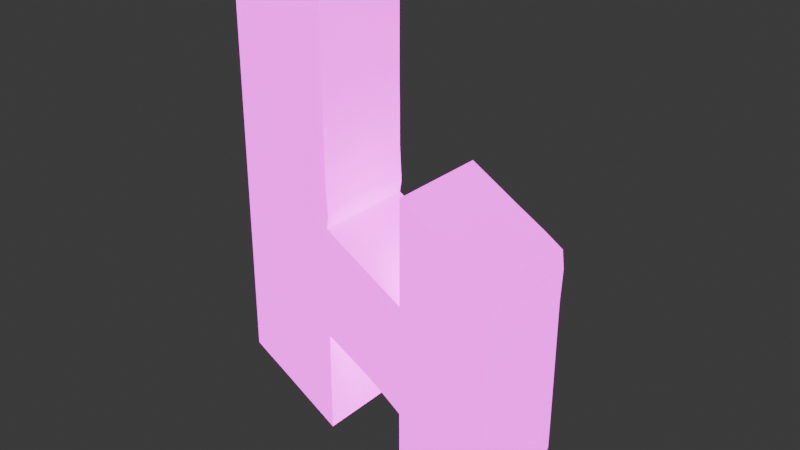 # Source: model.blend  (saved by Blender 4.2.66; exported with 4.5.12 LTS)
import bpy
from mathutils import Matrix  # noqa: F401  (used for matrix-valued properties, if any)

bpy.ops.wm.read_factory_settings(use_empty=True)
scene = bpy.context.scene
scene.name = 'Scene'

# ---- collections
col_collection = bpy.data.collections.new('Collection'); scene.collection.children.link(col_collection)
col_drawing_svg = bpy.data.collections.new('drawing.svg'); scene.collection.children.link(col_drawing_svg)
col_duplicate = bpy.data.collections.new('duplicate'); scene.collection.children.link(col_duplicate)

# ---- images (referenced by path relative to the original .blend; pixels are not part of the script)
import os
ASSET_DIR = os.environ.get("B2B_ASSET_DIR", "")  # directory of the original .blend (textures are referenced by path, not embedded)
HERE = os.path.dirname(os.path.abspath(__file__))  # packed textures are extracted next to this script under _unpacked/

def load_image(name, relpath, width, height, colorspace="sRGB"):
    """Load a texture the original file referenced (path relative to the .blend, or extracted next to this script)."""
    p = next((c for c in (os.path.join(HERE, relpath), os.path.join(ASSET_DIR, relpath)) if relpath and os.path.exists(c)), "")
    if p:
        img = bpy.data.images.load(p, check_existing=True)
        img.name = name
    else:  # same state as the original file: an image datablock whose file is absent (Cycles renders it pink)
        img = bpy.data.images.new(name, width, height)
        img.source = "FILE"
        img.filepath = "//" + (relpath or name)
    img.colorspace_settings.name = colorspace
    return img
img_hacksus_logo_black_png = load_image('HackSUS-logo-black.png', 'HackSUS-logo-black.png', 1024, 1024, 'sRGB')

# ---- materials (node trees are filled in below, after node groups)
mat_material_001 = bpy.data.materials.new('Material.001')

# ---- material node trees
mat_material_001.use_nodes = True; mat_material_001.node_tree.nodes.clear()
_N = mat_material_001.node_tree.nodes; _L = mat_material_001.node_tree.links
n0 = _N.new('ShaderNodeBsdfPrincipled'); n0.name = 'Principled BSDF'; n0.location = (-90, 275)
n0.inputs[28].default_value = 2.5
n1 = _N.new('ShaderNodeOutputMaterial'); n1.name = 'Material Output'; n1.location = (300, 300)
n2 = _N.new('ShaderNodeTexImage'); n2.name = 'Image Texture'; n2.location = (-485, 238)
n2.image = img_hacksus_logo_black_png
n3 = _N.new('ShaderNodeMapping'); n3.name = 'Mapping'; n3.location = (-806, 180)
n4 = _N.new('ShaderNodeTexCoord'); n4.name = 'Texture Coordinate'; n4.location = (-986, 180)
_L.new(n0.outputs[0], n1.inputs[0])
_L.new(n2.outputs[0], n0.inputs[0])
_L.new(n3.outputs[0], n2.inputs[0])
_L.new(n4.outputs[2], n3.inputs[0])
_L.new(n2.outputs[0], n0.inputs[27])
n1.is_active_output = True

# ---- world
world_world = bpy.data.worlds.new('World'); scene.world = world_world
world_world.use_nodes = True; world_world.node_tree.nodes.clear()
_N = world_world.node_tree.nodes; _L = world_world.node_tree.links
n0 = _N.new('ShaderNodeOutputWorld'); n0.name = 'World Output'; n0.location = (300, 300)
n1 = _N.new('ShaderNodeBackground'); n1.name = 'Background'; n1.location = (10, 300)
n1.inputs[0].default_value = (0.05088, 0.05088, 0.05088, 1.0)
_L.new(n1.outputs[0], n0.inputs[0])
n0.is_active_output = True
world_world.color = (0.05088, 0.05088, 0.05088)
world_world.sun_shadow_jitter_overblur = 0.0

# ---- meshes
me_path189 = bpy.data.meshes.new('path189')
me_path189.from_pydata([(-0.2322, -0.09831, 0.1853), (-0.2322, -0.03248, 0.1853), (-0.2321, -0.09831, 0.2656), (-0.232, -0.09831, 0.3306), (-0.2321, -0.03248, 0.2656), (-0.232, -0.03248, 0.3306), (-0.2319, -0.09831, 0.3955), (-0.2319, -0.09831, 0.4605), (-0.2319, -0.03248, 0.3955), (-0.2319, -0.03248, 0.4605), (-0.1739, -0.09831, 0.152), (-0.2049, -0.09831, 0.1691), (-0.178, -0.03248, 0.1544), (-0.2108, -0.03248, 0.1725), (-0.1313, -0.09831, 0.1274), (-0.121, -0.09831, 0.2007), (-0.1211, -0.03248, 0.1213), (-0.04087, -0.09831, 0.07536), (-0.04074, -0.09831, 0.2007), (-0.04087, -0.03248, 0.07536), (-0.04074, -0.03248, 0.2007), (0.04052, -0.09235, 0.2324), (0.04033, -0.03248, 0.2325), (-0.1859, -0.09831, 0.2656), (-0.1859, -0.09831, 0.3306), (-0.121, -0.09831, 0.2656), (-0.121, -0.09831, 0.3306), (-0.1859, -0.09831, 0.3955), (-0.1859, -0.09831, 0.4605), (-0.121, -0.09831, 0.3955), (-0.121, -0.09831, 0.4605), (-0.04069, -0.09831, 0.2789), (-0.05602, -0.09831, 0.3306), (-0.04069, -0.03248, 0.2789), (0.007064, -0.09789, 0.2526), (0.008936, -0.09831, 0.3306), (0.007885, -0.03248, 0.2511), (-0.05602, -0.09831, 0.3955), (-0.03947, -0.09831, 0.4965), (-0.03947, -0.03248, 0.4965), (0.008936, -0.09831, 0.3955), (0.01773, -0.09831, 0.4637), (0.008926, -0.03248, 0.4688), (-0.2319, -0.09831, 0.5254), (-0.2319, -0.09831, 0.5904), (-0.2319, -0.03248, 0.5254), (-0.2319, -0.03248, 0.5904), (-0.2319, -0.09831, 0.6554), (-0.2319, -0.09831, 0.7203), (-0.2319, -0.03248, 0.6554), (-0.2319, -0.03248, 0.7203), (-0.2319, -0.09831, 0.7853), (-0.2319, -0.09831, 0.8502), (-0.2319, -0.03248, 0.7853), (-0.2319, -0.03248, 0.8502), (-0.232, -0.09831, 0.9152), (-0.2319, -0.09831, 1.013), (-0.232, -0.03248, 0.9152), (-0.2319, -0.03248, 1.013), (-0.1859, -0.09831, 0.5254), (-0.1859, -0.09831, 0.5904), (-0.121, -0.09831, 0.5254), (-0.121, -0.09831, 0.5904), (-0.1859, -0.09831, 0.6554), (-0.1859, -0.09831, 0.7203), (-0.121, -0.09831, 0.6554), (-0.121, -0.09831, 0.7203), (-0.03563, -0.09831, 0.521), (-0.03956, -0.09831, 0.5904), (-0.03505, -0.03248, 0.5247), (-0.03956, -0.03248, 0.5904), (-0.03956, -0.09831, 0.6555), (-0.04035, -0.09831, 0.7204), (-0.03956, -0.03248, 0.6554), (-0.04034, -0.03248, 0.7203), (-0.1859, -0.09831, 0.7853), (-0.1859, -0.09831, 0.8502), (-0.121, -0.09831, 0.7853), (-0.121, -0.09831, 0.8502), (-0.1859, -0.09831, 0.9152), (-0.1768, -0.09831, 0.9829), (-0.1854, -0.03248, 0.9879), (-0.1068, -0.09831, 0.9419), (-0.1383, -0.09831, 0.9596), (-0.1028, -0.03248, 0.9396), (-0.1353, -0.03248, 0.9578), (-0.0403, -0.09831, 0.7852), (-0.04022, -0.09831, 0.8503), (-0.0403, -0.03248, 0.7853), (-0.04022, -0.03248, 0.8502), (-0.04059, -0.09831, 0.9048), (-0.04059, -0.03248, 0.9048), (-0.2322, 0.03248, 0.1853), (-0.2322, 0.09831, 0.1853), (-0.2321, 0.03248, 0.2656), (-0.232, 0.03248, 0.3306), (-0.2321, 0.09831, 0.2656), (-0.232, 0.09831, 0.3306), (-0.2319, 0.03248, 0.3955), (-0.2319, 0.03248, 0.4605), (-0.2319, 0.09831, 0.3955), (-0.2319, 0.09831, 0.4605), (-0.178, 0.03248, 0.1544), (-0.2108, 0.03248, 0.1725), (-0.1739, 0.09831, 0.152), (-0.2049, 0.09831, 0.1691), (-0.1211, 0.03248, 0.1213), (-0.1313, 0.09831, 0.1274), (-0.121, 0.09831, 0.2007), (-0.04087, 0.03248, 0.07536), (-0.04074, 0.03248, 0.2007), (-0.04087, 0.09831, 0.07536), (-0.04074, 0.09831, 0.2007), (0.04033, 0.03248, 0.2325), (0.0405, 0.09235, 0.2324), (-0.1859, 0.09831, 0.2656), (-0.1859, 0.09831, 0.3306), (-0.121, 0.09831, 0.2656), (-0.121, 0.09831, 0.3306), (-0.1859, 0.09831, 0.3955), (-0.1859, 0.09831, 0.4605), (-0.121, 0.09831, 0.3955), (-0.121, 0.09831, 0.4605), (-0.04069, 0.03248, 0.2789), (-0.04069, 0.09831, 0.2789), (-0.05602, 0.09831, 0.3306), (0.007885, 0.03248, 0.2511), (0.007064, 0.09788, 0.2526), (0.008936, 0.09831, 0.3306), (-0.03947, 0.03248, 0.4965), (-0.05602, 0.09831, 0.3955), (-0.03947, 0.09831, 0.4965), (0.008926, 0.03248, 0.4688), (0.008936, 0.09831, 0.3955), (0.01773, 0.09831, 0.4637), (-0.2319, 0.03248, 0.5254), (-0.2319, 0.03248, 0.5904), (-0.2319, 0.09831, 0.5254), (-0.2319, 0.09831, 0.5904), (-0.2319, 0.03248, 0.6554), (-0.2319, 0.03248, 0.7203), (-0.2319, 0.09831, 0.6554), (-0.2319, 0.09831, 0.7203), (-0.2319, 0.03248, 0.7853), (-0.2319, 0.03248, 0.8502), (-0.2319, 0.09831, 0.7853), (-0.2319, 0.09831, 0.8502), (-0.232, 0.03248, 0.9152), (-0.2319, 0.03248, 1.013), (-0.232, 0.09831, 0.9152), (-0.2319, 0.09831, 1.013), (-0.1859, 0.09831, 0.5254), (-0.1859, 0.09831, 0.5904), (-0.121, 0.09831, 0.5254), (-0.121, 0.09831, 0.5904), (-0.1859, 0.09831, 0.6554), (-0.1859, 0.09831, 0.7203), (-0.121, 0.09831, 0.6554), (-0.121, 0.09831, 0.7203), (-0.03505, 0.03248, 0.5247), (-0.03956, 0.03248, 0.5904), (-0.03563, 0.09831, 0.521), (-0.03956, 0.09831, 0.5904), (-0.03956, 0.03248, 0.6554), (-0.04034, 0.03248, 0.7203), (-0.03956, 0.09831, 0.6555), (-0.04035, 0.09831, 0.7204), (-0.1859, 0.09831, 0.7853), (-0.1859, 0.09831, 0.8502), (-0.121, 0.09831, 0.7853), (-0.121, 0.09831, 0.8502), (-0.1854, 0.03248, 0.9879), (-0.1859, 0.09831, 0.9152), (-0.1768, 0.09831, 0.9829), (-0.1028, 0.03248, 0.9396), (-0.1353, 0.03248, 0.9578), (-0.1068, 0.09831, 0.9419), (-0.1383, 0.09831, 0.9596), (-0.0403, 0.03248, 0.7853), (-0.04022, 0.03248, 0.8502), (-0.0403, 0.09831, 0.7852), (-0.04022, 0.09831, 0.8503), (-0.04059, 0.03248, 0.9048), (-0.04059, 0.09831, 0.9048), (0.1232, -0.09831, -0.02705), (0.1231, -0.09831, 0.07076), (0.1232, -0.03248, -0.02705), (0.1231, -0.03248, 0.07077), (0.07078, -0.09812, 0.2178), (0.07496, -0.03248, 0.2149), (0.1231, -0.09831, 0.1357), (0.123, -0.09831, 0.1826), (0.1231, -0.03248, 0.1357), (0.123, -0.03248, 0.1826), (0.2071, -0.09754, 0.02247), (0.2237, -0.09831, 0.03405), (0.2034, -0.03248, 0.01961), (0.2367, -0.09233, 0.03764), (0.2711, -0.09789, 0.05716), (0.2371, -0.03248, 0.03784), (0.2701, -0.03248, 0.05555), (0.2038, -0.09831, 0.1357), (0.2038, -0.09831, 0.2007), (0.2688, -0.09831, 0.1357), (0.2688, -0.09831, 0.2007), (0.05272, -0.09831, 0.2289), (0.07389, -0.09831, 0.3306), (0.1388, -0.09831, 0.2656), (0.1388, -0.09831, 0.3306), (0.08894, -0.09831, 0.4231), (0.0576, -0.09831, 0.441), (0.09337, -0.03248, 0.4206), (0.0609, -0.03248, 0.4392), (0.1235, -0.09831, 0.4034), (0.1235, -0.09831, 0.4605), (0.1235, -0.03248, 0.4034), (0.1235, -0.03248, 0.4605), (0.2038, -0.09831, 0.2656), (0.2038, -0.09831, 0.3306), (0.2688, -0.09831, 0.2656), (0.2688, -0.09831, 0.3306), (0.2038, -0.09831, 0.3955), (0.2038, -0.09831, 0.4605), (0.2688, -0.09831, 0.3955), (0.2688, -0.09831, 0.4605), (0.3137, -0.09831, 0.08286), (0.3137, -0.03248, 0.08286), (0.3142, -0.09831, 0.1357), (0.3144, -0.09831, 0.2007), (0.3142, -0.03248, 0.1357), (0.3144, -0.03248, 0.2007), (0.3146, -0.09831, 0.2656), (0.3147, -0.09831, 0.3306), (0.3146, -0.03248, 0.2656), (0.3147, -0.03248, 0.3306), (0.3149, -0.09831, 0.3955), (0.3176, -0.09831, 0.4614), (0.3149, -0.03248, 0.3955), (0.3177, -0.03248, 0.4608), (0.1235, -0.09831, 0.5255), (0.1237, -0.09831, 0.6059), (0.1235, -0.03248, 0.5254), (0.1237, -0.03248, 0.6059), (0.2179, -0.09831, 0.5521), (0.1865, -0.09831, 0.5701), (0.222, -0.03248, 0.5498), (0.1896, -0.03248, 0.5684), (0.2759, -0.09831, 0.5201), (0.2692, -0.03248, 0.524), (0.3133, -0.09831, 0.497), (0.3133, -0.03248, 0.497), (0.1232, 0.03248, -0.02705), (0.1231, 0.03248, 0.07077), (0.1232, 0.09831, -0.02705), (0.1231, 0.09831, 0.07076), (0.07496, 0.03248, 0.2149), (0.07077, 0.09813, 0.2178), (0.1231, 0.03248, 0.1357), (0.123, 0.03248, 0.1826), (0.1231, 0.09831, 0.1357), (0.123, 0.09831, 0.1826), (0.2034, 0.03248, 0.01961), (0.2071, 0.09755, 0.02246), (0.2238, 0.09831, 0.03407), (0.2371, 0.03248, 0.03784), (0.2701, 0.03248, 0.05555), (0.2368, 0.09233, 0.03767), (0.2711, 0.09788, 0.05719), (0.2038, 0.09831, 0.1357), (0.2038, 0.09831, 0.2007), (0.2688, 0.09831, 0.1357), (0.2688, 0.09831, 0.2007), (0.05269, 0.09831, 0.2289), (0.07389, 0.09831, 0.3306), (0.1388, 0.09831, 0.2656), (0.1388, 0.09831, 0.3306), (0.09337, 0.03248, 0.4206), (0.0609, 0.03248, 0.4392), (0.08894, 0.09831, 0.4231), (0.0576, 0.09831, 0.441), (0.1235, 0.03248, 0.4034), (0.1235, 0.03248, 0.4605), (0.1235, 0.09831, 0.4034), (0.1235, 0.09831, 0.4605), (0.2038, 0.09831, 0.2656), (0.2038, 0.09831, 0.3306), (0.2688, 0.09831, 0.2656), (0.2688, 0.09831, 0.3306), (0.2038, 0.09831, 0.3955), (0.2038, 0.09831, 0.4605), (0.2688, 0.09831, 0.3955), (0.2688, 0.09831, 0.4605), (0.3137, 0.03248, 0.08286), (0.3137, 0.09831, 0.08286), (0.3142, 0.03248, 0.1357), (0.3144, 0.03248, 0.2007), (0.3142, 0.09831, 0.1357), (0.3144, 0.09831, 0.2007), (0.3146, 0.03248, 0.2656), (0.3147, 0.03248, 0.3306), (0.3146, 0.09831, 0.2656), (0.3147, 0.09831, 0.3306), (0.3149, 0.03248, 0.3955), (0.3177, 0.03248, 0.4608), (0.3149, 0.09831, 0.3955), (0.3176, 0.09831, 0.4614), (0.1235, 0.03248, 0.5254), (0.1237, 0.03248, 0.6059), (0.1235, 0.09831, 0.5255), (0.1237, 0.09831, 0.6059), (0.222, 0.03248, 0.5498), (0.1896, 0.03248, 0.5684), (0.2179, 0.09831, 0.5521), (0.1865, 0.09831, 0.5701), (0.2692, 0.03248, 0.524), (0.2759, 0.09831, 0.5201), (0.3133, 0.03248, 0.497), (0.3133, 0.09831, 0.497)], [], [(2, 3, 5, 4), (6, 7, 9, 8), (3, 6, 8, 5), (10, 11, 13, 12), (10, 14, 15, 11), (10, 12, 16, 14), (19, 20, 18, 17), (14, 17, 18, 15), (14, 16, 19, 17), (23, 25, 26, 24), (27, 29, 30, 28), (31, 34, 35, 32), (31, 33, 36, 34), (37, 40, 41, 38), (41, 42, 39, 38), (25, 31, 32, 26), (29, 37, 38, 30), (24, 26, 29, 27), (32, 35, 40, 37), (26, 32, 37, 29), (0, 1, 13, 11), (2, 23, 24, 3), (6, 27, 28, 7), (3, 24, 27, 6), (0, 2, 4, 1), (11, 15, 25, 23), (20, 33, 31, 18), (21, 34, 36, 22), (15, 18, 31, 25), (0, 11, 23, 2), (43, 44, 46, 45), (47, 48, 50, 49), (44, 47, 49, 46), (51, 52, 54, 53), (55, 56, 58, 57), (52, 55, 57, 54), (59, 61, 62, 60), (63, 65, 66, 64), (69, 70, 68, 67), (73, 74, 72, 71), (61, 67, 68, 62), (65, 71, 72, 66), (60, 62, 65, 63), (70, 73, 71, 68), (62, 68, 71, 65), (75, 77, 78, 76), (84, 85, 83, 82), (79, 82, 83, 80), (83, 85, 81, 80), (88, 89, 87, 86), (77, 86, 87, 78), (90, 91, 84, 82), (76, 78, 82, 79), (89, 91, 90, 87), (78, 87, 90, 82), (43, 59, 60, 44), (47, 63, 64, 48), (44, 60, 63, 47), (51, 75, 76, 52), (55, 79, 80, 56), (80, 81, 58, 56), (52, 76, 79, 55), (48, 51, 53, 50), (64, 66, 77, 75), (74, 88, 86, 72), (66, 72, 86, 77), (48, 64, 75, 51), (94, 95, 97, 96), (98, 99, 101, 100), (95, 98, 100, 97), (102, 103, 105, 104), (105, 108, 107, 104), (102, 104, 107, 106), (111, 112, 110, 109), (108, 112, 111, 107), (106, 107, 111, 109), (116, 118, 117, 115), (120, 122, 121, 119), (125, 128, 127, 124), (123, 124, 127, 126), (131, 134, 133, 130), (132, 134, 131, 129), (118, 125, 124, 117), (122, 131, 130, 121), (119, 121, 118, 116), (130, 133, 128, 125), (121, 130, 125, 118), (92, 93, 105, 103), (97, 116, 115, 96), (101, 120, 119, 100), (100, 119, 116, 97), (92, 94, 96, 93), (115, 117, 108, 105), (112, 124, 123, 110), (113, 126, 127, 114), (117, 124, 112, 108), (96, 115, 105, 93), (135, 136, 138, 137), (139, 140, 142, 141), (136, 139, 141, 138), (143, 144, 146, 145), (147, 148, 150, 149), (144, 147, 149, 146), (152, 154, 153, 151), (156, 158, 157, 155), (161, 162, 160, 159), (165, 166, 164, 163), (154, 162, 161, 153), (158, 166, 165, 157), (155, 157, 154, 152), (162, 165, 163, 160), (157, 165, 162, 154), (168, 170, 169, 167), (176, 177, 175, 174), (173, 177, 176, 172), (175, 177, 173, 171), (180, 181, 179, 178), (170, 181, 180, 169), (182, 183, 176, 174), (172, 176, 170, 168), (181, 183, 182, 179), (176, 183, 181, 170), (138, 152, 151, 137), (142, 156, 155, 141), (141, 155, 152, 138), (146, 168, 167, 145), (150, 173, 172, 149), (171, 173, 150, 148), (149, 172, 168, 146), (140, 143, 145, 142), (167, 169, 158, 156), (166, 180, 178, 164), (169, 180, 166, 158), (145, 167, 156, 142), (184, 185, 187, 186), (190, 191, 193, 192), (188, 189, 193, 191), (199, 200, 198, 197), (194, 197, 198, 195), (194, 196, 199, 197), (201, 203, 204, 202), (184, 194, 195, 185), (184, 186, 196, 194), (190, 201, 202, 191), (185, 190, 192, 187), (195, 198, 203, 201), (185, 195, 201, 190), (205, 207, 208, 206), (211, 212, 210, 209), (213, 214, 216, 215), (213, 215, 211, 209), (217, 219, 220, 218), (221, 223, 224, 222), (207, 217, 218, 208), (213, 221, 222, 214), (206, 208, 213, 209), (218, 220, 223, 221), (208, 218, 221, 213), (229, 230, 228, 227), (226, 229, 227, 225), (233, 234, 232, 231), (237, 238, 236, 235), (234, 237, 235, 232), (198, 200, 226, 225), (203, 227, 228, 204), (198, 225, 227, 203), (219, 231, 232, 220), (223, 235, 236, 224), (220, 232, 235, 223), (188, 191, 207, 205), (202, 204, 219, 217), (191, 202, 217, 207), (230, 233, 231, 228), (204, 228, 231, 219), (239, 240, 242, 241), (245, 246, 244, 243), (247, 248, 245, 243), (239, 243, 244, 240), (244, 246, 242, 240), (249, 250, 248, 247), (251, 252, 254, 253), (257, 258, 260, 259), (255, 256, 260, 258), (266, 267, 265, 264), (263, 267, 266, 262), (261, 262, 266, 264), (269, 271, 270, 268), (254, 263, 262, 253), (251, 253, 262, 261), (260, 269, 268, 259), (252, 257, 259, 254), (268, 270, 267, 263), (259, 268, 263, 254), (273, 275, 274, 272), (278, 279, 277, 276), (280, 281, 283, 282), (280, 282, 278, 276), (285, 287, 286, 284), (289, 291, 290, 288), (275, 285, 284, 274), (283, 289, 288, 282), (278, 282, 275, 273), (288, 290, 287, 285), (282, 288, 285, 275), (296, 297, 295, 294), (293, 296, 294, 292), (300, 301, 299, 298), (304, 305, 303, 302), (301, 304, 302, 299), (265, 267, 293, 292), (271, 297, 296, 270), (270, 296, 293, 267), (287, 301, 300, 286), (291, 305, 304, 290), (290, 304, 301, 287), (272, 274, 260, 256), (284, 286, 271, 269), (274, 284, 269, 260), (297, 300, 298, 295), (286, 300, 297, 271), (306, 307, 309, 308), (312, 313, 311, 310), (314, 315, 312, 310), (309, 313, 312, 308), (311, 313, 309, 307), (316, 317, 315, 314), (21, 22, 189, 188), (34, 205, 206, 35), (40, 209, 210, 41), (210, 212, 42, 41), (35, 206, 209, 40), (21, 188, 205, 34), (113, 114, 256, 255), (128, 273, 272, 127), (134, 279, 278, 133), (277, 279, 134, 132), (133, 278, 273, 128), (127, 272, 256, 114), (12, 13, 103, 102), (12, 102, 106, 16), (109, 110, 20, 19), (16, 106, 109, 19), (4, 5, 95, 94), (8, 9, 99, 98), (5, 8, 98, 95), (33, 123, 126, 36), (42, 132, 129, 39), (1, 4, 94, 92), (110, 123, 33, 20), (22, 36, 126, 113), (1, 92, 103, 13), (186, 187, 252, 251), (264, 265, 200, 199), (196, 261, 264, 199), (192, 193, 258, 257), (189, 255, 258, 193), (187, 192, 257, 252), (186, 251, 261, 196), (294, 295, 230, 229), (292, 294, 229, 226), (276, 277, 212, 211), (215, 216, 281, 280), (215, 280, 276, 211), (298, 299, 234, 233), (302, 303, 238, 237), (299, 302, 237, 234), (295, 298, 233, 230), (200, 265, 292, 226), (45, 46, 136, 135), (49, 50, 140, 139), (46, 49, 139, 136), (159, 160, 70, 69), (163, 164, 74, 73), (160, 163, 73, 70), (53, 54, 144, 143), (57, 58, 148, 147), (54, 57, 147, 144), (178, 179, 89, 88), (174, 175, 85, 84), (85, 175, 171, 81), (179, 182, 91, 89), (91, 182, 174, 84), (50, 53, 143, 140), (164, 178, 88, 74), (81, 171, 148, 58), (241, 242, 307, 306), (310, 311, 246, 245), (248, 314, 310, 245), (246, 311, 307, 242), (250, 316, 314, 248), (7, 43, 45, 9), (28, 30, 61, 59), (39, 69, 67, 38), (30, 38, 67, 61), (7, 28, 59, 43), (99, 135, 137, 101), (151, 153, 122, 120), (131, 161, 159, 129), (153, 161, 131, 122), (137, 151, 120, 101), (214, 239, 241, 216), (222, 224, 247, 243), (214, 222, 243, 239), (238, 250, 249, 236), (224, 236, 249, 247), (281, 306, 308, 283), (312, 315, 291, 289), (308, 312, 289, 283), (305, 317, 316, 303), (315, 317, 305, 291), (9, 45, 135, 99), (129, 159, 69, 39), (216, 241, 306, 281), (303, 316, 250, 238), (22, 113, 255, 189), (212, 277, 132, 42)])
_uv = me_path189.uv_layers.new(name='UVMap')
_uv.uv.foreach_set('vector', [0.6919, 0.7468, 0.6919, 0.7575, 0.7067, 0.7575, 0.7067, 0.7468, 0.6919, 0.7681, 0.6919, 0.7787, 0.7067, 0.7787, 0.7067, 0.7681, 0.6919, 0.7575, 0.6919, 0.7681, 0.7067, 0.7681, 0.7067, 0.7575, 0.6718, 0.7596, 0.6648, 0.7596, 0.6635, 0.7703, 0.6709, 0.7703, 0.2584, 0.2234, 0.3059, 0.2035, 0.3174, 0.2629, 0.2238, 0.2373, 0.5586, 0.723, 0.5563, 0.7499, 0.5882, 0.7499, 0.5825, 0.723, 0.7067, 0.7157, 0.7067, 0.7362, 0.6919, 0.7362, 0.6919, 0.7157, 0.3059, 0.2035, 0.4068, 0.1612, 0.4069, 0.2629, 0.3174, 0.2629, 0.5825, 0.723, 0.5882, 0.7499, 0.6332, 0.7499, 0.6332, 0.723, 0.245, 0.3156, 0.3174, 0.3156, 0.3174, 0.3683, 0.245, 0.3683, 0.245, 0.421, 0.3174, 0.421, 0.3174, 0.4738, 0.245, 0.4738, 0.407, 0.3264, 0.4602, 0.305, 0.4623, 0.3683, 0.3899, 0.3683, 0.6333, 0.723, 0.6333, 0.7499, 0.6605, 0.7499, 0.6601, 0.7232, 0.3899, 0.421, 0.4623, 0.421, 0.4721, 0.4764, 0.4083, 0.5029, 0.7149, 0.7596, 0.7129, 0.7703, 0.702, 0.7703, 0.702, 0.7596, 0.3174, 0.3156, 0.407, 0.3264, 0.3899, 0.3683, 0.3174, 0.3683, 0.3174, 0.421, 0.3899, 0.421, 0.4083, 0.5029, 0.3174, 0.4738, 0.245, 0.3683, 0.3174, 0.3683, 0.3174, 0.421, 0.245, 0.421, 0.3899, 0.3683, 0.4623, 0.3683, 0.4623, 0.421, 0.3899, 0.421, 0.3174, 0.3683, 0.3899, 0.3683, 0.3899, 0.421, 0.3174, 0.421, 0.5259, 0.723, 0.5259, 0.7499, 0.5379, 0.7499, 0.5412, 0.723, 0.1935, 0.3156, 0.245, 0.3156, 0.245, 0.3683, 0.1936, 0.3683, 0.1937, 0.421, 0.245, 0.421, 0.245, 0.4738, 0.1937, 0.4738, 0.1936, 0.3683, 0.245, 0.3683, 0.245, 0.421, 0.1937, 0.421, 0.6919, 0.7337, 0.6919, 0.7468, 0.7067, 0.7468, 0.7067, 0.7337, 0.2238, 0.2373, 0.3174, 0.2629, 0.3174, 0.3156, 0.245, 0.3156, 0.7067, 0.7362, 0.7067, 0.749, 0.6919, 0.749, 0.6919, 0.7362, 0.6788, 0.7255, 0.6601, 0.7232, 0.6605, 0.7499, 0.6787, 0.7499, 0.3174, 0.2629, 0.4069, 0.2629, 0.407, 0.3264, 0.3174, 0.3156, 0.1933, 0.2505, 0.2238, 0.2373, 0.245, 0.3156, 0.1935, 0.3156, 0.6919, 0.7893, 0.6919, 0.8, 0.7067, 0.8, 0.7067, 0.7893, 0.6919, 0.8106, 0.6919, 0.8212, 0.7067, 0.8212, 0.7067, 0.8106, 0.6919, 0.8, 0.6919, 0.8106, 0.7067, 0.8106, 0.7067, 0.8, 0.6919, 0.8318, 0.6919, 0.8425, 0.7067, 0.8425, 0.7067, 0.8318, 0.6919, 0.8531, 0.6919, 0.8691, 0.7067, 0.8691, 0.7067, 0.8531, 0.6919, 0.8425, 0.6919, 0.8531, 0.7067, 0.8531, 0.7067, 0.8425, 0.245, 0.5265, 0.3174, 0.5265, 0.3174, 0.5792, 0.245, 0.5792, 0.245, 0.6319, 0.3174, 0.6319, 0.3174, 0.6846, 0.245, 0.6846, 0.6456, 0.797, 0.6456, 0.8238, 0.6087, 0.8238, 0.6087, 0.7955, 0.7067, 0.8106, 0.7067, 0.8212, 0.6919, 0.8212, 0.6919, 0.8106, 0.3174, 0.5265, 0.4126, 0.5228, 0.4082, 0.5792, 0.3174, 0.5792, 0.3174, 0.6319, 0.4082, 0.632, 0.4074, 0.6847, 0.3174, 0.6846, 0.245, 0.5792, 0.3174, 0.5792, 0.3174, 0.6319, 0.245, 0.6319, 0.7067, 0.8, 0.7067, 0.8106, 0.6919, 0.8106, 0.6919, 0.8, 0.3174, 0.5792, 0.4082, 0.5792, 0.4082, 0.632, 0.3174, 0.6319, 0.245, 0.7373, 0.3174, 0.7373, 0.3174, 0.79, 0.245, 0.79, 0.6878, 0.7703, 0.6805, 0.7703, 0.6798, 0.7596, 0.6869, 0.7596, 0.245, 0.8427, 0.3333, 0.8644, 0.2982, 0.8787, 0.2552, 0.8977, 0.6798, 0.7596, 0.6805, 0.7703, 0.6692, 0.7703, 0.6712, 0.7596, 0.7067, 0.8318, 0.7067, 0.8425, 0.6919, 0.8425, 0.6919, 0.8318, 0.3174, 0.7373, 0.4074, 0.7373, 0.4075, 0.7901, 0.3174, 0.79, 0.7018, 0.7596, 0.7018, 0.7703, 0.6878, 0.7703, 0.6869, 0.7596, 0.245, 0.79, 0.3174, 0.79, 0.3333, 0.8644, 0.245, 0.8427, 0.7067, 0.8425, 0.7067, 0.8514, 0.6919, 0.8514, 0.6919, 0.8425, 0.3174, 0.79, 0.4075, 0.7901, 0.4071, 0.8343, 0.3333, 0.8644, 0.1937, 0.5265, 0.245, 0.5265, 0.245, 0.5792, 0.1937, 0.5792, 0.1937, 0.6319, 0.245, 0.6319, 0.245, 0.6846, 0.1937, 0.6846, 0.1937, 0.5792, 0.245, 0.5792, 0.245, 0.6319, 0.1937, 0.6319, 0.1937, 0.7373, 0.245, 0.7373, 0.245, 0.79, 0.1937, 0.79, 0.1936, 0.8427, 0.245, 0.8427, 0.2552, 0.8977, 0.1937, 0.9219, 0.557, 0.723, 0.5522, 0.7499, 0.5261, 0.7499, 0.5261, 0.723, 0.1937, 0.79, 0.245, 0.79, 0.245, 0.8427, 0.1936, 0.8427, 0.6919, 0.8212, 0.6919, 0.8318, 0.7067, 0.8318, 0.7067, 0.8212, 0.245, 0.6846, 0.3174, 0.6846, 0.3174, 0.7373, 0.245, 0.7373, 0.7067, 0.8212, 0.7067, 0.8318, 0.6919, 0.8318, 0.6919, 0.8212, 0.3174, 0.6846, 0.4074, 0.6847, 0.4074, 0.7373, 0.3174, 0.7373, 0.1937, 0.6846, 0.245, 0.6846, 0.245, 0.7373, 0.1937, 0.7373, 0.7213, 0.7468, 0.7213, 0.7575, 0.7361, 0.7575, 0.7361, 0.7468, 0.7213, 0.7681, 0.7213, 0.7787, 0.7361, 0.7787, 0.7361, 0.7681, 0.7213, 0.7575, 0.7213, 0.7681, 0.7361, 0.7681, 0.7361, 0.7575, 0.6709, 0.7809, 0.6635, 0.7809, 0.6648, 0.7917, 0.6718, 0.7917, 0.2241, 0.2331, 0.3188, 0.2591, 0.3071, 0.1989, 0.2591, 0.2191, 0.6709, 0.7809, 0.6718, 0.7917, 0.6814, 0.7917, 0.6837, 0.7809, 0.7361, 0.7157, 0.7361, 0.7362, 0.7213, 0.7362, 0.7213, 0.7157, 0.3188, 0.2591, 0.4094, 0.2591, 0.4093, 0.1561, 0.3071, 0.1989, 0.6837, 0.7809, 0.6814, 0.7917, 0.7017, 0.7917, 0.7017, 0.7809, 0.2455, 0.3658, 0.3188, 0.3658, 0.3188, 0.3124, 0.2455, 0.3124, 0.2455, 0.4725, 0.3188, 0.4725, 0.3188, 0.4192, 0.2455, 0.4192, 0.3922, 0.3658, 0.4655, 0.3658, 0.4634, 0.3017, 0.4095, 0.3233, 0.7018, 0.7809, 0.7018, 0.7917, 0.7125, 0.7916, 0.7127, 0.7809, 0.4109, 0.5021, 0.4755, 0.4752, 0.4655, 0.4192, 0.3922, 0.4192, 0.7129, 0.7809, 0.7149, 0.7917, 0.702, 0.7917, 0.702, 0.7809, 0.3188, 0.3658, 0.3922, 0.3658, 0.4095, 0.3233, 0.3188, 0.3124, 0.3188, 0.4725, 0.4109, 0.5021, 0.3922, 0.4192, 0.3188, 0.4192, 0.2455, 0.4192, 0.3188, 0.4192, 0.3188, 0.3658, 0.2455, 0.3658, 0.3922, 0.4192, 0.4655, 0.4192, 0.4655, 0.3658, 0.3922, 0.3658, 0.3188, 0.4192, 0.3922, 0.4192, 0.3922, 0.3658, 0.3188, 0.3658, 0.6587, 0.7809, 0.6587, 0.7917, 0.6648, 0.7917, 0.6635, 0.7809, 0.1935, 0.3658, 0.2455, 0.3658, 0.2455, 0.3124, 0.1933, 0.3125, 0.1936, 0.4725, 0.2455, 0.4725, 0.2455, 0.4192, 0.1935, 0.4192, 0.1935, 0.4192, 0.2455, 0.4192, 0.2455, 0.3658, 0.1935, 0.3658, 0.7213, 0.7337, 0.7213, 0.7468, 0.7361, 0.7468, 0.7361, 0.7337, 0.2455, 0.3124, 0.3188, 0.3124, 0.3188, 0.2591, 0.2241, 0.2331, 0.7361, 0.7362, 0.7361, 0.749, 0.7213, 0.749, 0.7213, 0.7362, 0.6787, 0.7764, 0.7127, 0.7809, 0.7125, 0.7916, 0.6788, 0.8008, 0.3188, 0.3124, 0.4095, 0.3233, 0.4094, 0.2591, 0.3188, 0.2591, 0.1933, 0.3125, 0.2455, 0.3124, 0.2241, 0.2331, 0.1932, 0.2465, 0.7213, 0.7893, 0.7213, 0.8, 0.7361, 0.8, 0.7361, 0.7893, 0.7213, 0.8106, 0.7213, 0.8212, 0.7361, 0.8212, 0.7361, 0.8106, 0.7213, 0.8, 0.7213, 0.8106, 0.7361, 0.8106, 0.7361, 0.8, 0.7213, 0.8318, 0.7213, 0.8425, 0.7361, 0.8425, 0.7361, 0.8318, 0.7213, 0.8531, 0.7213, 0.8691, 0.7361, 0.8691, 0.7361, 0.8531, 0.7213, 0.8425, 0.7213, 0.8531, 0.7361, 0.8531, 0.7361, 0.8425, 0.2455, 0.5792, 0.3188, 0.5792, 0.3188, 0.5259, 0.2455, 0.5259, 0.2455, 0.686, 0.3188, 0.686, 0.3188, 0.6326, 0.2455, 0.6326, 0.7361, 0.7886, 0.7361, 0.8, 0.7213, 0.8, 0.7213, 0.7892, 0.7361, 0.8106, 0.7361, 0.8212, 0.7213, 0.8212, 0.7213, 0.8106, 0.3188, 0.5792, 0.4108, 0.5793, 0.4152, 0.5222, 0.3188, 0.5259, 0.3188, 0.686, 0.4099, 0.6861, 0.4108, 0.6328, 0.3188, 0.6326, 0.2455, 0.6326, 0.3188, 0.6326, 0.3188, 0.5792, 0.2455, 0.5792, 0.7361, 0.8, 0.7361, 0.8106, 0.7213, 0.8106, 0.7213, 0.8, 0.3188, 0.6326, 0.4108, 0.6328, 0.4108, 0.5793, 0.3188, 0.5792, 0.2455, 0.7927, 0.3188, 0.7927, 0.3188, 0.7393, 0.2455, 0.7393, 0.6869, 0.7917, 0.6798, 0.7917, 0.6805, 0.7809, 0.6878, 0.7809, 0.2558, 0.9017, 0.2993, 0.8825, 0.3349, 0.868, 0.2455, 0.846, 0.6805, 0.7809, 0.6798, 0.7917, 0.6712, 0.7917, 0.6692, 0.7809, 0.7361, 0.8318, 0.7361, 0.8425, 0.7213, 0.8425, 0.7213, 0.8318, 0.3188, 0.7927, 0.41, 0.7928, 0.4099, 0.7393, 0.3188, 0.7393, 0.7018, 0.7809, 0.7018, 0.7917, 0.6869, 0.7917, 0.6878, 0.7809, 0.2455, 0.846, 0.3349, 0.868, 0.3188, 0.7927, 0.2455, 0.7927, 0.7361, 0.8425, 0.7361, 0.8514, 0.7213, 0.8514, 0.7213, 0.8425, 0.3349, 0.868, 0.4096, 0.8376, 0.41, 0.7928, 0.3188, 0.7927, 0.1936, 0.5792, 0.2455, 0.5792, 0.2455, 0.5259, 0.1936, 0.5259, 0.1936, 0.686, 0.2455, 0.686, 0.2455, 0.6326, 0.1936, 0.6326, 0.1936, 0.6326, 0.2455, 0.6326, 0.2455, 0.5792, 0.1936, 0.5792, 0.1935, 0.7927, 0.2455, 0.7927, 0.2455, 0.7393, 0.1935, 0.7393, 0.1936, 0.9262, 0.2558, 0.9017, 0.2455, 0.846, 0.1935, 0.846, 0.6692, 0.7809, 0.6712, 0.7917, 0.6588, 0.7917, 0.6588, 0.7809, 0.1935, 0.846, 0.2455, 0.846, 0.2455, 0.7927, 0.1935, 0.7927, 0.7213, 0.8212, 0.7213, 0.8318, 0.7361, 0.8318, 0.7361, 0.8212, 0.2455, 0.7393, 0.3188, 0.7393, 0.3188, 0.686, 0.2455, 0.686, 0.7361, 0.8212, 0.7361, 0.8318, 0.7213, 0.8318, 0.7213, 0.8212, 0.3188, 0.7393, 0.4099, 0.7393, 0.4099, 0.6861, 0.3188, 0.686, 0.1935, 0.7393, 0.2455, 0.7393, 0.2455, 0.686, 0.1936, 0.686, 0.6919, 0.6989, 0.6919, 0.7149, 0.7067, 0.7149, 0.7067, 0.6989, 0.6919, 0.7256, 0.6919, 0.7332, 0.7067, 0.7332, 0.7067, 0.7256, 0.7268, 0.7596, 0.7278, 0.7703, 0.7386, 0.7703, 0.7386, 0.7596, 0.789, 0.7499, 0.8075, 0.7499, 0.8081, 0.7232, 0.7888, 0.7255, 0.703, 0.1126, 0.736, 0.1249, 0.7744, 0.1408, 0.7215, 0.122, 0.7722, 0.7234, 0.7701, 0.7499, 0.789, 0.7499, 0.7888, 0.7255, 0.6993, 0.2045, 0.7717, 0.2045, 0.7717, 0.2572, 0.6993, 0.2572, 0.6093, 0.07242, 0.703, 0.1126, 0.7215, 0.122, 0.6093, 0.1518, 0.7251, 0.723, 0.7251, 0.7499, 0.7701, 0.7499, 0.7722, 0.7234, 0.6093, 0.2045, 0.6993, 0.2045, 0.6993, 0.2572, 0.6092, 0.2426, 0.6919, 0.7149, 0.6919, 0.7256, 0.7067, 0.7256, 0.7067, 0.7149, 0.7215, 0.122, 0.7744, 0.1408, 0.7717, 0.2045, 0.6993, 0.2045, 0.6093, 0.1518, 0.7215, 0.122, 0.6993, 0.2045, 0.6093, 0.2045, 0.5112, 0.2858, 0.6268, 0.3099, 0.6268, 0.3626, 0.5348, 0.3683, 0.7319, 0.7703, 0.7246, 0.7703, 0.7239, 0.7596, 0.7309, 0.7596, 0.6919, 0.7694, 0.6919, 0.7787, 0.7067, 0.7787, 0.7067, 0.7694, 0.7387, 0.7596, 0.7387, 0.7703, 0.7319, 0.7703, 0.7309, 0.7596, 0.6993, 0.3099, 0.7717, 0.3099, 0.7717, 0.3626, 0.6993, 0.3626, 0.6993, 0.4153, 0.7717, 0.4153, 0.7717, 0.468, 0.6993, 0.468, 0.6268, 0.3099, 0.6993, 0.3099, 0.6993, 0.3626, 0.6268, 0.3626, 0.6097, 0.4217, 0.6993, 0.4153, 0.6993, 0.468, 0.6098, 0.4681, 0.5348, 0.3683, 0.6268, 0.3626, 0.6097, 0.4217, 0.5712, 0.4377, 0.6993, 0.3626, 0.7717, 0.3626, 0.7717, 0.4153, 0.6993, 0.4153, 0.6268, 0.3626, 0.6993, 0.3626, 0.6993, 0.4153, 0.6097, 0.4217, 0.7067, 0.7256, 0.7067, 0.7362, 0.6919, 0.7362, 0.6919, 0.7256, 0.7067, 0.7169, 0.7067, 0.7256, 0.6919, 0.7256, 0.6919, 0.7169, 0.7067, 0.7468, 0.7067, 0.7575, 0.6919, 0.7575, 0.6919, 0.7468, 0.7067, 0.7681, 0.7067, 0.7788, 0.6919, 0.7789, 0.6919, 0.7681, 0.7067, 0.7575, 0.7067, 0.7681, 0.6919, 0.7681, 0.6919, 0.7575, 0.8081, 0.7232, 0.8075, 0.7499, 0.832, 0.7499, 0.832, 0.723, 0.7717, 0.2045, 0.8224, 0.2045, 0.8226, 0.2572, 0.7717, 0.2572, 0.7744, 0.1408, 0.8219, 0.1616, 0.8224, 0.2045, 0.7717, 0.2045, 0.7717, 0.3099, 0.8228, 0.3099, 0.823, 0.3626, 0.7717, 0.3626, 0.7717, 0.4153, 0.8232, 0.4153, 0.8262, 0.4688, 0.7717, 0.468, 0.7717, 0.3626, 0.823, 0.3626, 0.8232, 0.4153, 0.7717, 0.4153, 0.5313, 0.2769, 0.6092, 0.2426, 0.6268, 0.3099, 0.5112, 0.2858, 0.6993, 0.2572, 0.7717, 0.2572, 0.7717, 0.3099, 0.6993, 0.3099, 0.6092, 0.2426, 0.6993, 0.2572, 0.6993, 0.3099, 0.6268, 0.3099, 0.7067, 0.7362, 0.7067, 0.7468, 0.6919, 0.7468, 0.6919, 0.7362, 0.7717, 0.2572, 0.8226, 0.2572, 0.8228, 0.3099, 0.7717, 0.3099, 0.6919, 0.7893, 0.6919, 0.8025, 0.7067, 0.8025, 0.7067, 0.7893, 0.7608, 0.7703, 0.7536, 0.7703, 0.7529, 0.7596, 0.7599, 0.7596, 0.8108, 0.723, 0.807, 0.7499, 0.7806, 0.7499, 0.7782, 0.723, 0.6097, 0.5208, 0.715, 0.5424, 0.68, 0.557, 0.61, 0.5861, 0.7529, 0.7596, 0.7536, 0.7703, 0.7387, 0.7703, 0.7387, 0.7596, 0.7814, 0.7596, 0.7814, 0.7703, 0.7715, 0.7703, 0.773, 0.7596, 0.7213, 0.6989, 0.7213, 0.7149, 0.7361, 0.7149, 0.7361, 0.6989, 0.7213, 0.7256, 0.7213, 0.7332, 0.7361, 0.7332, 0.7361, 0.7256, 0.7278, 0.7809, 0.7268, 0.7917, 0.7386, 0.7917, 0.7386, 0.7809, 0.7888, 0.8008, 0.8081, 0.8031, 0.8075, 0.7764, 0.789, 0.7764, 0.7249, 0.1337, 0.7744, 0.1513, 0.7385, 0.1365, 0.7075, 0.1249, 0.7701, 0.7764, 0.7722, 0.8029, 0.7888, 0.8008, 0.789, 0.7764, 0.704, 0.2604, 0.7719, 0.2604, 0.7719, 0.211, 0.704, 0.211, 0.6196, 0.1616, 0.7249, 0.1337, 0.7075, 0.1249, 0.6197, 0.08726, 0.7386, 0.7809, 0.7386, 0.7917, 0.7575, 0.7916, 0.7567, 0.7809, 0.6195, 0.2467, 0.704, 0.2604, 0.704, 0.211, 0.6197, 0.211, 0.7213, 0.7149, 0.7213, 0.7256, 0.7361, 0.7256, 0.7361, 0.7149, 0.704, 0.211, 0.7719, 0.211, 0.7744, 0.1513, 0.7249, 0.1337, 0.6197, 0.211, 0.704, 0.211, 0.7249, 0.1337, 0.6196, 0.1616, 0.5682, 0.3592, 0.6361, 0.3592, 0.6361, 0.3098, 0.546, 0.2819, 0.7309, 0.7917, 0.7239, 0.7917, 0.7246, 0.7809, 0.7319, 0.7809, 0.7213, 0.7694, 0.7213, 0.7787, 0.7361, 0.7787, 0.7361, 0.7694, 0.7387, 0.7809, 0.7387, 0.7917, 0.7309, 0.7917, 0.7319, 0.7809, 0.704, 0.3592, 0.7719, 0.3592, 0.7719, 0.3098, 0.704, 0.3098, 0.704, 0.458, 0.7719, 0.458, 0.7719, 0.4086, 0.704, 0.4086, 0.6361, 0.3592, 0.704, 0.3592, 0.704, 0.3098, 0.6361, 0.3098, 0.6201, 0.458, 0.704, 0.458, 0.704, 0.4086, 0.62, 0.4146, 0.5839, 0.4296, 0.62, 0.4146, 0.6361, 0.3592, 0.5682, 0.3592, 0.704, 0.4086, 0.7719, 0.4086, 0.7719, 0.3592, 0.704, 0.3592, 0.62, 0.4146, 0.704, 0.4086, 0.704, 0.3592, 0.6361, 0.3592, 0.7361, 0.7256, 0.7361, 0.7362, 0.7213, 0.7362, 0.7213, 0.7256, 0.7361, 0.7169, 0.7361, 0.7256, 0.7213, 0.7256, 0.7213, 0.7169, 0.7361, 0.7468, 0.7361, 0.7575, 0.7213, 0.7575, 0.7213, 0.7468, 0.7361, 0.7681, 0.7361, 0.7789, 0.7213, 0.7788, 0.7213, 0.7681, 0.7361, 0.7575, 0.7361, 0.7681, 0.7213, 0.7681, 0.7213, 0.7575, 0.8075, 0.7764, 0.8081, 0.8031, 0.832, 0.8032, 0.832, 0.7764, 0.7719, 0.2604, 0.8196, 0.2604, 0.8194, 0.211, 0.7719, 0.211, 0.7719, 0.211, 0.8194, 0.211, 0.8189, 0.1708, 0.7744, 0.1513, 0.7719, 0.3592, 0.82, 0.3592, 0.8198, 0.3098, 0.7719, 0.3098, 0.7719, 0.458, 0.823, 0.4587, 0.8201, 0.4086, 0.7719, 0.4086, 0.7719, 0.4086, 0.8201, 0.4086, 0.82, 0.3592, 0.7719, 0.3592, 0.546, 0.2819, 0.6361, 0.3098, 0.6195, 0.2467, 0.565, 0.2735, 0.704, 0.3098, 0.7719, 0.3098, 0.7719, 0.2604, 0.704, 0.2604, 0.6361, 0.3098, 0.704, 0.3098, 0.704, 0.2604, 0.6195, 0.2467, 0.7361, 0.7362, 0.7361, 0.7468, 0.7213, 0.7468, 0.7213, 0.7362, 0.7719, 0.3098, 0.8198, 0.3098, 0.8196, 0.2604, 0.7719, 0.2604, 0.7213, 0.7893, 0.7213, 0.8025, 0.7361, 0.8025, 0.7361, 0.7893, 0.7599, 0.7917, 0.7529, 0.7917, 0.7536, 0.7809, 0.7608, 0.7809, 0.807, 0.7764, 0.8108, 0.8032, 0.7782, 0.8032, 0.7806, 0.7764, 0.6203, 0.5686, 0.6859, 0.5414, 0.7187, 0.5277, 0.6201, 0.5074, 0.7536, 0.7809, 0.7529, 0.7917, 0.7387, 0.7917, 0.7387, 0.7809, 0.7814, 0.7809, 0.7814, 0.7917, 0.773, 0.7917, 0.7715, 0.7809, 0.72, 0.7605, 0.72, 0.7703, 0.7278, 0.7703, 0.7268, 0.7596, 0.4602, 0.305, 0.5112, 0.2858, 0.5348, 0.3683, 0.4623, 0.3683, 0.4623, 0.421, 0.5712, 0.4377, 0.5166, 0.458, 0.4721, 0.4764, 0.7239, 0.7596, 0.7246, 0.7703, 0.7129, 0.7703, 0.7149, 0.7596, 0.4623, 0.3683, 0.5348, 0.3683, 0.5712, 0.4377, 0.4623, 0.421, 0.4976, 0.2887, 0.5313, 0.2769, 0.5112, 0.2858, 0.4602, 0.305, 0.72, 0.7809, 0.72, 0.7907, 0.7268, 0.7917, 0.7278, 0.7809, 0.4655, 0.3658, 0.5682, 0.3592, 0.546, 0.2819, 0.4634, 0.3017, 0.4755, 0.4752, 0.5512, 0.4432, 0.5839, 0.4296, 0.4655, 0.4192, 0.7246, 0.7809, 0.7239, 0.7917, 0.7149, 0.7917, 0.7129, 0.7809, 0.4655, 0.4192, 0.5839, 0.4296, 0.5682, 0.3592, 0.4655, 0.3658, 0.4634, 0.3017, 0.546, 0.2819, 0.565, 0.2735, 0.5333, 0.2846, 0.6709, 0.7703, 0.6635, 0.7703, 0.6635, 0.7809, 0.6709, 0.7809, 0.6709, 0.7703, 0.6709, 0.7809, 0.6837, 0.7809, 0.6837, 0.7703, 0.7213, 0.7157, 0.7213, 0.7362, 0.7067, 0.7362, 0.7067, 0.7157, 0.6837, 0.7703, 0.6837, 0.7809, 0.7017, 0.7809, 0.7017, 0.7703, 0.7067, 0.7468, 0.7067, 0.7575, 0.7213, 0.7575, 0.7213, 0.7468, 0.7067, 0.7681, 0.7067, 0.7787, 0.7213, 0.7787, 0.7213, 0.7681, 0.7067, 0.7575, 0.7067, 0.7681, 0.7213, 0.7681, 0.7213, 0.7575, 0.7018, 0.7703, 0.7018, 0.7809, 0.7127, 0.7809, 0.7127, 0.7703, 0.7129, 0.7703, 0.7129, 0.7809, 0.702, 0.7809, 0.702, 0.7703, 0.7067, 0.7337, 0.7067, 0.7468, 0.7213, 0.7468, 0.7213, 0.7337, 0.7213, 0.7362, 0.7213, 0.749, 0.7067, 0.749, 0.7067, 0.7362, 0.72, 0.7703, 0.7127, 0.7703, 0.7127, 0.7809, 0.72, 0.7809, 0.6587, 0.7703, 0.6587, 0.7809, 0.6635, 0.7809, 0.6635, 0.7703, 0.7067, 0.6989, 0.7067, 0.7149, 0.7213, 0.7149, 0.7213, 0.6989, 0.7642, 0.7809, 0.7717, 0.7809, 0.7717, 0.7703, 0.7642, 0.7703, 0.7567, 0.7703, 0.7567, 0.7809, 0.7642, 0.7809, 0.7642, 0.7703, 0.7067, 0.7256, 0.7067, 0.7332, 0.7213, 0.7332, 0.7213, 0.7256, 0.7278, 0.7703, 0.7278, 0.7809, 0.7386, 0.7809, 0.7386, 0.7703, 0.7067, 0.7149, 0.7067, 0.7256, 0.7213, 0.7256, 0.7213, 0.7149, 0.7386, 0.7703, 0.7386, 0.7809, 0.7567, 0.7809, 0.7567, 0.7703, 0.7213, 0.7256, 0.7213, 0.7362, 0.7067, 0.7362, 0.7067, 0.7256, 0.7213, 0.7169, 0.7213, 0.7256, 0.7067, 0.7256, 0.7067, 0.7169, 0.7319, 0.7809, 0.7246, 0.7809, 0.7246, 0.7703, 0.7319, 0.7703, 0.7067, 0.7694, 0.7067, 0.7787, 0.7213, 0.7787, 0.7213, 0.7694, 0.7387, 0.7703, 0.7387, 0.7809, 0.7319, 0.7809, 0.7319, 0.7703, 0.7213, 0.7468, 0.7213, 0.7575, 0.7067, 0.7575, 0.7067, 0.7468, 0.7213, 0.7681, 0.7213, 0.7788, 0.7067, 0.7788, 0.7067, 0.7681, 0.7213, 0.7575, 0.7213, 0.7681, 0.7067, 0.7681, 0.7067, 0.7575, 0.7213, 0.7362, 0.7213, 0.7468, 0.7067, 0.7468, 0.7067, 0.7362, 0.7717, 0.7703, 0.7717, 0.7809, 0.7815, 0.7809, 0.7815, 0.7703, 0.7067, 0.7893, 0.7067, 0.8, 0.7213, 0.8, 0.7213, 0.7893, 0.7067, 0.8106, 0.7067, 0.8212, 0.7213, 0.8212, 0.7213, 0.8106, 0.7067, 0.8, 0.7067, 0.8106, 0.7213, 0.8106, 0.7213, 0.8, 0.7213, 0.7892, 0.7213, 0.8, 0.7067, 0.8, 0.7067, 0.7892, 0.7213, 0.8106, 0.7213, 0.8212, 0.7067, 0.8212, 0.7067, 0.8106, 0.7213, 0.8, 0.7213, 0.8106, 0.7067, 0.8106, 0.7067, 0.8, 0.7067, 0.8318, 0.7067, 0.8425, 0.7213, 0.8425, 0.7213, 0.8318, 0.7067, 0.8531, 0.7067, 0.8691, 0.7213, 0.8691, 0.7213, 0.8531, 0.7067, 0.8425, 0.7067, 0.8531, 0.7213, 0.8531, 0.7213, 0.8425, 0.7213, 0.8318, 0.7213, 0.8425, 0.7067, 0.8425, 0.7067, 0.8318, 0.6878, 0.7809, 0.6805, 0.7809, 0.6805, 0.7703, 0.6878, 0.7703, 0.6805, 0.7703, 0.6805, 0.7809, 0.6692, 0.7809, 0.6692, 0.7703, 0.7213, 0.8425, 0.7213, 0.8514, 0.7067, 0.8514, 0.7067, 0.8425, 0.7018, 0.7703, 0.7018, 0.7809, 0.6878, 0.7809, 0.6878, 0.7703, 0.7067, 0.8212, 0.7067, 0.8318, 0.7213, 0.8318, 0.7213, 0.8212, 0.7213, 0.8212, 0.7213, 0.8318, 0.7067, 0.8318, 0.7067, 0.8212, 0.6692, 0.7703, 0.6692, 0.7809, 0.6588, 0.7809, 0.6588, 0.7703, 0.7067, 0.7893, 0.7067, 0.8025, 0.7213, 0.8025, 0.7213, 0.7893, 0.7608, 0.7809, 0.7536, 0.7809, 0.7536, 0.7703, 0.7608, 0.7703, 0.7715, 0.7703, 0.7715, 0.7809, 0.7608, 0.7809, 0.7608, 0.7703, 0.7536, 0.7703, 0.7536, 0.7809, 0.7387, 0.7809, 0.7387, 0.7703, 0.7814, 0.7703, 0.7814, 0.7809, 0.7715, 0.7809, 0.7715, 0.7703, 0.6919, 0.7787, 0.6919, 0.7893, 0.7067, 0.7893, 0.7067, 0.7787, 0.245, 0.4738, 0.3174, 0.4738, 0.3174, 0.5265, 0.245, 0.5265, 0.7067, 0.7846, 0.7067, 0.7892, 0.6919, 0.7886, 0.6919, 0.7846, 0.3174, 0.4738, 0.4083, 0.5029, 0.4126, 0.5228, 0.3174, 0.5265, 0.1937, 0.4738, 0.245, 0.4738, 0.245, 0.5265, 0.1937, 0.5265, 0.7213, 0.7787, 0.7213, 0.7893, 0.7361, 0.7893, 0.7361, 0.7787, 0.2455, 0.5259, 0.3188, 0.5259, 0.3188, 0.4725, 0.2455, 0.4725, 0.7361, 0.7846, 0.7361, 0.7886, 0.7213, 0.7892, 0.7213, 0.7846, 0.3188, 0.5259, 0.4152, 0.5222, 0.4109, 0.5021, 0.3188, 0.4725, 0.1936, 0.5259, 0.2455, 0.5259, 0.2455, 0.4725, 0.1936, 0.4725, 0.6919, 0.7787, 0.6919, 0.7893, 0.7067, 0.7893, 0.7067, 0.7787, 0.6993, 0.468, 0.7717, 0.468, 0.7797, 0.5164, 0.715, 0.5424, 0.6098, 0.4681, 0.6993, 0.468, 0.715, 0.5424, 0.6097, 0.5208, 0.7067, 0.7788, 0.7067, 0.7847, 0.6919, 0.7847, 0.6919, 0.7789, 0.7717, 0.468, 0.8262, 0.4688, 0.8215, 0.4977, 0.7797, 0.5164, 0.7213, 0.7787, 0.7213, 0.7893, 0.7361, 0.7893, 0.7361, 0.7787, 0.7187, 0.5277, 0.7793, 0.5033, 0.7719, 0.458, 0.704, 0.458, 0.6201, 0.5074, 0.7187, 0.5277, 0.704, 0.458, 0.6201, 0.458, 0.7361, 0.7789, 0.7361, 0.7847, 0.7213, 0.7847, 0.7213, 0.7788, 0.7793, 0.5033, 0.8185, 0.4858, 0.823, 0.4587, 0.7719, 0.458, 0.7067, 0.7787, 0.7067, 0.7893, 0.7213, 0.7893, 0.7213, 0.7787, 0.7213, 0.7846, 0.7213, 0.7892, 0.7067, 0.7892, 0.7067, 0.7846, 0.7067, 0.7787, 0.7067, 0.7893, 0.7213, 0.7893, 0.7213, 0.7787, 0.7213, 0.7788, 0.7213, 0.7847, 0.7067, 0.7847, 0.7067, 0.7788, 0.72, 0.7703, 0.72, 0.7809, 0.7278, 0.7809, 0.7278, 0.7703, 0.7246, 0.7703, 0.7246, 0.7809, 0.7129, 0.7809, 0.7129, 0.7703])
me_path189.materials.append(mat_material_001)
me_path189.auto_texspace = False
me_path189.update()

# ---- curves / text
cu_path189_001 = bpy.data.curves.new('path189.001', 'CURVE')
cu_path189_001.dimensions = '2D'
_sp = cu_path189_001.splines.new('BEZIER'); _sp.bezier_points.add(269)
_sp.bezier_points.foreach_set('co', [0.03456, -0.08831, 0.0, 0.03431, -0.06125, 0.0, 0.03361, -0.06076, 0.0, 0.03276, -0.06031, 0.0, 0.03132, -0.05948, 0.0, 0.03012, -0.05879, 0.0, 0.0296, -0.05851, 0.0, 0.02918, -0.05824, 0.0, 0.02876, -0.05796, 0.0, 0.02763, -0.05736, 0.0, 0.02658, -0.05678, 0.0, 0.02613, -0.0565, 0.0, 0.02543, -0.05608, 0.0, 0.02439, -0.05552, 0.0, 0.0237, -0.0551, 0.0, 0.02325, -0.05483, 0.0, 0.02281, -0.05459, 0.0, 0.02161, -0.05389, 0.0, 0.02017, -0.05307, 0.0, 0.01929, -0.05259, 0.0, 0.01846, -0.05211, 0.0, 0.01782, -0.05172, 0.0, 0.0171, -0.05132, 0.0, 0.01649, -0.05097, 0.0, 0.01396, -0.04952, 0.0, 0.01339, -0.04919, 0.0, 0.01086, -0.04775, 0.0, 0.009783, -0.04716, 0.0, 0.008952, -0.04667, 0.0, 0.008509, -0.0464, 0.0, 0.007677, -0.04594, 0.0, 0.006879, -0.04551, 0.0, 0.006159, -0.04508, 0.0, 0.005405, -0.04463, 0.0, 0.004574, -0.04417, 0.0, 0.003687, -0.04367, 0.0, 0.003022, -0.04329, 0.0, 0.00212, -0.04279, 0.0, 0.001178, -0.04225, 0.0, 0.000528, -0.04186, 0.0, -0.0001924, -0.04145, 0.0, -0.0009683, -0.041, 0.0, -0.001744, -0.04057, 0.0, -0.00252, -0.04013, 0.0, -0.003296, -0.03968, 0.0, -0.004072, -0.03924, 0.0, -0.004848, -0.0388, 0.0, -0.005624, -0.03835, 0.0, -0.0064, -0.03791, 0.0, -0.007176, -0.03747, 0.0, -0.007951, -0.03702, 0.0, -0.008727, -0.03657, 0.0, -0.009503, -0.03613, 0.0, -0.01028, -0.03569, 0.0, -0.01106, -0.03525, 0.0, -0.0118, -0.03485, 0.0, -0.01211, -0.03462, 0.0, -0.0126, -0.03477, 0.0, -0.01277, -0.06149, 0.0, -0.01297, -0.08781, 0.0, -0.01344, -0.08751, 0.0, -0.01416, -0.08711, 0.0, -0.01493, -0.08667, 0.0, -0.01571, -0.08622, 0.0, -0.01649, -0.08578, 0.0, -0.01726, -0.08534, 0.0, -0.01804, -0.08489, 0.0, -0.01881, -0.08445, 0.0, -0.01959, -0.084, 0.0, -0.02037, -0.08356, 0.0, -0.02125, -0.08306, 0.0, -0.02203, -0.08262, 0.0, -0.02269, -0.08223, 0.0, -0.02358, -0.08174, 0.0, -0.02447, -0.08124, 0.0, -0.02513, -0.08085, 0.0, -0.02591, -0.0804, 0.0, -0.02679, -0.07991, 0.0, -0.02757, -0.07947, 0.0, -0.02835, -0.07902, 0.0, -0.02912, -0.07858, 0.0, -0.0299, -0.07814, 0.0, -0.03067, -0.07769, 0.0, -0.03178, -0.07708, 0.0, -0.033, -0.07641, 0.0, -0.03389, -0.07592, 0.0, -0.035, -0.0753, 0.0, -0.03611, -0.07469, 0.0, -0.03699, -0.0742, 0.0, -0.0381, -0.07358, 0.0, -0.03923, -0.07297, 0.0, -0.03977, -0.07264, 0.0, -0.04019, -0.07236, 0.0, -0.04132, -0.07176, 0.0, -0.04244, -0.07115, 0.0, -0.04287, -0.07087, 0.0, -0.04329, -0.07059, 0.0, -0.04442, -0.06998, 0.0, -0.04555, -0.06937, 0.0, -0.04597, -0.0691, 0.0, -0.04639, -0.06882, 0.0, -0.04691, -0.06855, 0.0, -0.04811, -0.06786, 0.0, -0.04955, -0.06703, 0.0, -0.05063, -0.06645, 0.0, -0.05179, -0.06577, 0.0, -0.05245, -0.06537, 0.0, -0.05498, -0.06393, 0.0, -0.05572, -0.06351, 0.0, -0.0565, -0.06306, 0.0, -0.05728, -0.06261, 0.0, -0.05811, -0.06211, 0.0, -0.05877, -0.06171, 0.0, -0.05918, -0.06135, 0.0, -0.05938, -0.03469, 0.0, -0.05935, 0.126, 0.0, -0.05929, 0.1529, 0.0, -0.05846, 0.1526, 0.0, -0.05758, 0.1521, 0.0, -0.05728, 0.1519, 0.0, -0.05698, 0.1517, 0.0, -0.05401, 0.15, 0.0, -0.0507, 0.1481, 0.0, -0.05024, 0.1479, 0.0, -0.04727, 0.1462, 0.0, -0.04703, 0.1461, 0.0, -0.04558, 0.1453, 0.0, -0.04497, 0.1449, 0.0, -0.04419, 0.1445, 0.0, -0.0437, 0.1442, 0.0, -0.04337, 0.144, 0.0, -0.04298, 0.1438, 0.0, -0.04261, 0.1436, 0.0, -0.04191, 0.1432, 0.0, -0.04111, 0.1427, 0.0, -0.04064, 0.1424, 0.0, -0.04026, 0.1422, 0.0, -0.03987, 0.142, 0.0, -0.03949, 0.1418, 0.0, -0.0391, 0.1416, 0.0, -0.03874, 0.1413, 0.0, -0.0383, 0.1411, 0.0, -0.03788, 0.1409, 0.0, -0.03755, 0.1407, 0.0, -0.03715, 0.1405, 0.0, -0.03682, 0.1403, 0.0, -0.03634, 0.14, 0.0, -0.03525, 0.1393, 0.0, -0.03479, 0.1391, 0.0, -0.03449, 0.139, 0.0, -0.03401, 0.1386, 0.0, -0.0335, 0.1384, 0.0, -0.03268, 0.1379, 0.0, -0.03163, 0.1373, 0.0, -0.0309, 0.1369, 0.0, -0.0304, 0.1366, 0.0, -0.0292, 0.1359, 0.0, -0.02776, 0.1351, 0.0, -0.02698, 0.1346, 0.0, -0.02612, 0.1341, 0.0, -0.02554, 0.1338, 0.0, -0.02508, 0.1335, 0.0, -0.02451, 0.1333, 0.0, -0.02418, 0.1331, 0.0, -0.0237, 0.1328, 0.0, -0.02303, 0.1324, 0.0, -0.02243, 0.132, 0.0, -0.02189, 0.1317, 0.0, -0.02142, 0.1315, 0.0, -0.02108, 0.1313, 0.0, -0.0206, 0.131, 0.0, -0.01992, 0.1306, 0.0, -0.01933, 0.1303, 0.0, -0.01879, 0.1299, 0.0, -0.01831, 0.1297, 0.0, -0.01798, 0.1295, 0.0, -0.01749, 0.1292, 0.0, -0.01641, 0.1286, 0.0, -0.01595, 0.1284, 0.0, -0.01565, 0.1282, 0.0, -0.01517, 0.1279, 0.0, -0.01438, 0.1274, 0.0, -0.0136, 0.127, 0.0, -0.01296, 0.1266, 0.0, -0.01266, 0.09977, 0.0, -0.01273, 0.07292, 0.0, -0.01265, 0.07257, 0.0, -0.01247, 0.04628, 0.0, -0.01262, 0.01961, 0.0, -0.01242, 0.01875, 0.0, -0.01172, 0.01827, 0.0, -0.01056, 0.01761, 0.0, -0.009392, 0.01694, 0.0, -0.008652, 0.01653, 0.0, -0.006123, 0.01508, 0.0, -0.005551, 0.01476, 0.0, -0.003265, 0.01345, 0.0, -0.002409, 0.01296, 0.0, 0.002302, 0.01027, 0.0, 0.0074, 0.00737, 0.0, 0.008952, 0.006483, 0.0, 0.0105, 0.005597, 0.0, 0.01206, 0.00471, 0.0, 0.01361, 0.003823, 0.0, 0.01516, 0.002937, 0.0, 0.01671, 0.002051, 0.0, 0.02536, -0.002896, 0.0, 0.03402, -0.007856, 0.0, 0.03444, -0.007766, 0.0, 0.03467, 0.01879, 0.0, 0.03478, 0.04522, 0.0, 0.04209, 0.04116, 0.0, 0.04365, 0.04028, 0.0, 0.0452, 0.03939, 0.0, 0.04675, 0.0385, 0.0, 0.0483, 0.03762, 0.0, 0.04985, 0.03673, 0.0, 0.0514, 0.03584, 0.0, 0.06116, 0.03029, 0.0, 0.06194, 0.02985, 0.0, 0.06734, 0.02676, 0.0, 0.07053, 0.02493, 0.0, 0.07138, 0.02445, 0.0, 0.07364, 0.02316, 0.0, 0.07471, 0.02256, 0.0, 0.07557, 0.02206, 0.0, 0.07601, 0.02179, 0.0, 0.07673, 0.02139, 0.0, 0.07764, 0.02089, 0.0, 0.07848, 0.02041, 0.0, 0.07912, 0.02003, 0.0, 0.07984, 0.01961, 0.0, 0.08064, 0.01915, 0.0, 0.08128, -0.008259, 0.0, 0.08096, -0.08844, 0.0, 0.0797, -0.0894, 0.0, 0.07862, -0.09005, 0.0, 0.07773, -0.09057, 0.0, 0.07551, -0.09182, 0.0, 0.07463, -0.09234, 0.0, 0.07125, -0.09426, 0.0, 0.07069, -0.09457, 0.0, 0.06986, -0.09503, 0.0, 0.06903, -0.0955, 0.0, 0.06831, -0.09592, 0.0, 0.06759, -0.09632, 0.0, 0.06665, -0.09685, 0.0, 0.06593, -0.09728, 0.0, 0.06532, -0.09763, 0.0, 0.0646, -0.09804, 0.0, 0.06206, -0.09949, 0.0, 0.06149, -0.09982, 0.0, 0.06049, -0.1004, 0.0, 0.05811, -0.1018, 0.0, 0.05722, -0.1023, 0.0, 0.05501, -0.1035, 0.0, 0.05411, -0.1041, 0.0, 0.05129, -0.1056, 0.0, 0.04977, -0.1065, 0.0, 0.04822, -0.1074, 0.0, 0.04666, -0.1083, 0.0, 0.04515, -0.1092, 0.0, 0.04352, -0.1101, 0.0, 0.04198, -0.111, 0.0, 0.04043, -0.1119, 0.0, 0.03894, -0.1127, 0.0, 0.03682, -0.1139, 0.0, 0.03583, -0.1145, 0.0, 0.03495, -0.115, 0.0, 0.03456, -0.08831, 0.0])
_sp.bezier_points.foreach_set('handle_left', [0.03456, -0.08831, 0.0, 0.03456, -0.06153, 0.0, 0.03386, -0.06088, 0.0, 0.03299, -0.06044, 0.0, 0.03189, -0.0598, 0.0, 0.03021, -0.05885, 0.0, 0.0298, -0.0586, 0.0, 0.02922, -0.0583, 0.0, 0.02895, -0.05805, 0.0, 0.02806, -0.0576, 0.0, 0.02673, -0.05685, 0.0, 0.02622, -0.05658, 0.0, 0.02572, -0.05623, 0.0, 0.02468, -0.05567, 0.0, 0.02379, -0.05518, 0.0, 0.0234, -0.0549, 0.0, 0.0229, -0.05465, 0.0, 0.02218, -0.05421, 0.0, 0.02039, -0.0532, 0.0, 0.01955, -0.05272, 0.0, 0.01866, -0.05224, 0.0, 0.01797, -0.0518, 0.0, 0.01734, -0.05146, 0.0, 0.01658, -0.05101, 0.0, 0.01461, -0.04991, 0.0, 0.01348, -0.04924, 0.0, 0.01172, -0.04826, 0.0, 0.01015, -0.04735, 0.0, 0.009044, -0.04674, 0.0, 0.008661, -0.04647, 0.0, 0.007982, -0.04612, 0.0, 0.007013, -0.04557, 0.0, 0.006421, -0.04525, 0.0, 0.005558, -0.04471, 0.0, 0.004879, -0.04434, 0.0, 0.00387, -0.04377, 0.0, 0.003205, -0.0434, 0.0, 0.002433, -0.04294, 0.0, 0.001383, -0.04239, 0.0, 0.0006804, -0.04194, 0.0, 5.142e-05, -0.0416, 0.0, -0.0007855, -0.0411, 0.0, -0.0015, -0.04072, 0.0, -0.002337, -0.04022, 0.0, -0.003052, -0.03983, 0.0, -0.003889, -0.03934, 0.0, -0.004604, -0.03894, 0.0, -0.005441, -0.03845, 0.0, -0.006156, -0.03806, 0.0, -0.006993, -0.03756, 0.0, -0.007708, -0.03717, 0.0, -0.008544, -0.03667, 0.0, -0.009259, -0.03628, 0.0, -0.0101, -0.03579, 0.0, -0.01081, -0.0354, 0.0, -0.01164, -0.03492, 0.0, -0.01211, -0.03468, 0.0, -0.01243, -0.03453, 0.0, -0.01277, -0.03771, 0.0, -0.01278, -0.08796, 0.0, -0.01329, -0.08759, 0.0, -0.01391, -0.08726, 0.0, -0.01475, -0.08676, 0.0, -0.01547, -0.08637, 0.0, -0.0163, -0.08587, 0.0, -0.01702, -0.08549, 0.0, -0.01786, -0.08499, 0.0, -0.01857, -0.0846, 0.0, -0.01941, -0.0841, 0.0, -0.02012, -0.08371, 0.0, -0.02101, -0.08319, 0.0, -0.02185, -0.08274, 0.0, -0.02251, -0.08233, 0.0, -0.02328, -0.08191, 0.0, -0.02428, -0.08134, 0.0, -0.02495, -0.08097, 0.0, -0.02566, -0.08052, 0.0, -0.02655, -0.08006, 0.0, -0.02739, -0.07956, 0.0, -0.0281, -0.07917, 0.0, -0.02894, -0.07868, 0.0, -0.02965, -0.07828, 0.0, -0.03049, -0.07779, 0.0, -0.03136, -0.07732, 0.0, -0.03276, -0.07654, 0.0, -0.03364, -0.07607, 0.0, -0.03463, -0.0755, 0.0, -0.03586, -0.07483, 0.0, -0.03675, -0.07432, 0.0, -0.03773, -0.0738, 0.0, -0.03898, -0.07309, 0.0, -0.03973, -0.0727, 0.0, -0.03999, -0.07246, 0.0, -0.04089, -0.072, 0.0, -0.04225, -0.07124, 0.0, -0.04283, -0.07093, 0.0, -0.0431, -0.07068, 0.0, -0.04399, -0.07023, 0.0, -0.04535, -0.06946, 0.0, -0.04593, -0.06916, 0.0, -0.0462, -0.06891, 0.0, -0.04682, -0.06861, 0.0, -0.04754, -0.06818, 0.0, -0.04933, -0.06716, 0.0, -0.05026, -0.06664, 0.0, -0.05152, -0.06595, 0.0, -0.05236, -0.06541, 0.0, -0.05418, -0.0644, 0.0, -0.05554, -0.06361, 0.0, -0.05626, -0.06322, 0.0, -0.05709, -0.0627, 0.0, -0.05783, -0.06229, 0.0, -0.05868, -0.06175, 0.0, -0.05904, -0.0615, 0.0, -0.05943, -0.06106, 0.0, -0.05933, 0.0145, 0.0, -0.05933, 0.1529, 0.0, -0.05888, 0.1528, 0.0, -0.05764, 0.1521, 0.0, -0.05739, 0.152, 0.0, -0.05703, 0.1517, 0.0, -0.05499, 0.1506, 0.0, -0.05096, 0.1483, 0.0, -0.05033, 0.1479, 0.0, -0.04736, 0.1462, 0.0, -0.0471, 0.1462, 0.0, -0.04621, 0.1456, 0.0, -0.04522, 0.1451, 0.0, -0.04438, 0.1446, 0.0, -0.04378, 0.1443, 0.0, -0.04347, 0.144, 0.0, -0.04309, 0.1439, 0.0, -0.0427, 0.1436, 0.0, -0.04221, 0.1434, 0.0, -0.04126, 0.1428, 0.0, -0.04075, 0.1426, 0.0, -0.04037, 0.1422, 0.0, -0.03998, 0.1421, 0.0, -0.03959, 0.1418, 0.0, -0.03921, 0.1417, 0.0, -0.03883, 0.1413, 0.0, -0.03845, 0.1412, 0.0, -0.03796, 0.1409, 0.0, -0.03766, 0.1408, 0.0, -0.03726, 0.1405, 0.0, -0.0369, 0.1404, 0.0, -0.03652, 0.14, 0.0, -0.03576, 0.1397, 0.0, -0.03488, 0.1391, 0.0, -0.03457, 0.1391, 0.0, -0.0342, 0.1387, 0.0, -0.03359, 0.1384, 0.0, -0.03304, 0.1381, 0.0, -0.03185, 0.1374, 0.0, -0.03108, 0.137, 0.0, -0.03049, 0.1367, 0.0, -0.02977, 0.1362, 0.0, -0.02799, 0.1352, 0.0, -0.02718, 0.1347, 0.0, -0.02639, 0.1343, 0.0, -0.02558, 0.1338, 0.0, -0.02528, 0.1337, 0.0, -0.02462, 0.1333, 0.0, -0.02426, 0.1332, 0.0, -0.02389, 0.1328, 0.0, -0.02321, 0.1325, 0.0, -0.02258, 0.1321, 0.0, -0.02204, 0.1318, 0.0, -0.02152, 0.1315, 0.0, -0.02116, 0.1314, 0.0, -0.02078, 0.1311, 0.0, -0.02011, 0.1307, 0.0, -0.01947, 0.1303, 0.0, -0.01894, 0.1301, 0.0, -0.01842, 0.1297, 0.0, -0.01806, 0.1296, 0.0, -0.01768, 0.1293, 0.0, -0.01692, 0.1289, 0.0, -0.01604, 0.1284, 0.0, -0.01573, 0.1283, 0.0, -0.01535, 0.128, 0.0, -0.01462, 0.1276, 0.0, -0.01379, 0.1271, 0.0, -0.01313, 0.1267, 0.0, -0.01266, 0.1264, 0.0, -0.01269, 0.07302, 0.0, -0.01273, 0.07267, 0.0, -0.01249, 0.06811, 0.0, -0.01245, 0.02012, 0.0, -0.01279, 0.01906, 0.0, -0.0119, 0.01836, 0.0, -0.01101, 0.01788, 0.0, -0.009575, 0.01703, 0.0, -0.008876, 0.01666, 0.0, -0.006292, 0.01516, 0.0, -0.005774, 0.01489, 0.0, -0.003873, 0.01378, 0.0, -0.002619, 0.01309, 0.0, 0.001816, 0.01054, 0.0, 0.007259, 0.007455, 0.0, 0.00819, 0.006915, 0.0, 0.01041, 0.005652, 0.0, 0.01129, 0.005142, 0.0, 0.01352, 0.003879, 0.0, 0.0144, 0.003369, 0.0, 0.01662, 0.002106, 0.0, 0.02069, -0.0002304, 0.0, 0.03392, -0.007793, 0.0, 0.03427, -0.007922, 0.0, 0.03467, -0.007559, 0.0, 0.0347, 0.04517, 0.0, 0.04013, 0.04235, 0.0, 0.04288, 0.04071, 0.0, 0.04511, 0.03945, 0.0, 0.04599, 0.03894, 0.0, 0.04821, 0.03767, 0.0, 0.04909, 0.03716, 0.0, 0.05131, 0.0359, 0.0, 0.06079, 0.03049, 0.0, 0.06172, 0.02998, 0.0, 0.06701, 0.02694, 0.0, 0.06997, 0.02526, 0.0, 0.07112, 0.02459, 0.0, 0.07306, 0.0235, 0.0, 0.07432, 0.02277, 0.0, 0.07548, 0.02213, 0.0, 0.07586, 0.02187, 0.0, 0.07649, 0.02154, 0.0, 0.07739, 0.02102, 0.0, 0.07828, 0.02054, 0.0, 0.07896, 0.0201, 0.0, 0.07959, 0.01976, 0.0, 0.08044, 0.01925, 0.0, 0.08134, 0.02089, 0.0, 0.08105, -0.08822, 0.0, 0.08055, -0.08893, 0.0, 0.07886, -0.08988, 0.0, 0.07797, -0.09044, 0.0, 0.07599, -0.0915, 0.0, 0.07487, -0.09222, 0.0, 0.07302, -0.0932, 0.0, 0.0709, -0.09445, 0.0, 0.0701, -0.09489, 0.0, 0.06924, -0.09538, 0.0, 0.06849, -0.0958, 0.0, 0.0678, -0.09622, 0.0, 0.06696, -0.09665, 0.0, 0.06602, -0.09724, 0.0, 0.06556, -0.09748, 0.0, 0.06475, -0.09797, 0.0, 0.06242, -0.09925, 0.0, 0.06164, -0.09974, 0.0, 0.06089, -0.1002, 0.0, 0.05892, -0.1014, 0.0, 0.05753, -0.1021, 0.0, 0.0557, -0.1032, 0.0, 0.05442, -0.1039, 0.0, 0.05301, -0.1047, 0.0, 0.05009, -0.1063, 0.0, 0.04875, -0.1071, 0.0, 0.04699, -0.1081, 0.0, 0.04566, -0.1089, 0.0, 0.04391, -0.1099, 0.0, 0.04244, -0.1107, 0.0, 0.04083, -0.1116, 0.0, 0.03936, -0.1125, 0.0, 0.03779, -0.1133, 0.0, 0.03626, -0.1143, 0.0, 0.03501, -0.1149, 0.0, 0.03455, -0.116, 0.0])
_sp.bezier_points.foreach_set('handle_right', [0.03456, -0.06153, 0.0, 0.03417, -0.0611, 0.0, 0.03337, -0.06064, 0.0, 0.03254, -0.06017, 0.0, 0.03075, -0.05916, 0.0, 0.03003, -0.05873, 0.0, 0.02941, -0.05843, 0.0, 0.02914, -0.05818, 0.0, 0.02856, -0.05788, 0.0, 0.0272, -0.05711, 0.0, 0.02642, -0.0567, 0.0, 0.02603, -0.05642, 0.0, 0.02515, -0.05593, 0.0, 0.02411, -0.05537, 0.0, 0.02361, -0.05502, 0.0, 0.0231, -0.05475, 0.0, 0.02272, -0.05453, 0.0, 0.02104, -0.05357, 0.0, 0.01994, -0.05294, 0.0, 0.01903, -0.05246, 0.0, 0.01826, -0.05197, 0.0, 0.01767, -0.05165, 0.0, 0.01686, -0.05117, 0.0, 0.01631, -0.05088, 0.0, 0.01374, -0.04938, 0.0, 0.01323, -0.04912, 0.0, 0.01063, -0.04762, 0.0, 0.009418, -0.04696, 0.0, 0.008861, -0.04659, 0.0, 0.008356, -0.04633, 0.0, 0.007373, -0.04577, 0.0, 0.006745, -0.04544, 0.0, 0.005897, -0.04491, 0.0, 0.005253, -0.04455, 0.0, 0.004269, -0.04399, 0.0, 0.003504, -0.04358, 0.0, 0.002839, -0.04317, 0.0, 0.001807, -0.04263, 0.0, 0.0009728, -0.04211, 0.0, 0.0003756, -0.04179, 0.0, -0.0004363, -0.0413, 0.0, -0.001151, -0.04091, 0.0, -0.001988, -0.04042, 0.0, -0.002703, -0.04003, 0.0, -0.00354, -0.03954, 0.0, -0.004255, -0.03914, 0.0, -0.005092, -0.03865, 0.0, -0.005807, -0.03826, 0.0, -0.006643, -0.03776, 0.0, -0.007358, -0.03737, 0.0, -0.008195, -0.03687, 0.0, -0.00891, -0.03648, 0.0, -0.009747, -0.03599, 0.0, -0.01046, -0.0356, 0.0, -0.0113, -0.0351, 0.0, -0.01197, -0.03478, 0.0, -0.01211, -0.03443, 0.0, -0.01276, -0.03499, 0.0, -0.01277, -0.0867, 0.0, -0.01307, -0.08772, 0.0, -0.01359, -0.08744, 0.0, -0.0144, -0.08697, 0.0, -0.01512, -0.08657, 0.0, -0.01595, -0.08607, 0.0, -0.01667, -0.08569, 0.0, -0.01751, -0.08519, 0.0, -0.01822, -0.0848, 0.0, -0.01906, -0.0843, 0.0, -0.01977, -0.08391, 0.0, -0.02061, -0.08341, 0.0, -0.0215, -0.08294, 0.0, -0.02221, -0.0825, 0.0, -0.02288, -0.08213, 0.0, -0.02389, -0.08156, 0.0, -0.02465, -0.08115, 0.0, -0.02531, -0.08072, 0.0, -0.02615, -0.08028, 0.0, -0.02704, -0.07976, 0.0, -0.02775, -0.07937, 0.0, -0.02859, -0.07888, 0.0, -0.02931, -0.07848, 0.0, -0.03014, -0.07799, 0.0, -0.03086, -0.0776, 0.0, -0.03221, -0.07684, 0.0, -0.03325, -0.07629, 0.0, -0.03413, -0.07578, 0.0, -0.03536, -0.07511, 0.0, -0.03635, -0.07454, 0.0, -0.03724, -0.07408, 0.0, -0.03847, -0.07337, 0.0, -0.03949, -0.07285, 0.0, -0.0398, -0.07258, 0.0, -0.04038, -0.07227, 0.0, -0.04174, -0.07152, 0.0, -0.04264, -0.07106, 0.0, -0.04291, -0.07081, 0.0, -0.04348, -0.0705, 0.0, -0.04485, -0.06973, 0.0, -0.04574, -0.06928, 0.0, -0.04601, -0.06904, 0.0, -0.04659, -0.06873, 0.0, -0.047, -0.06849, 0.0, -0.04868, -0.06753, 0.0, -0.04978, -0.0669, 0.0, -0.05099, -0.06625, 0.0, -0.05206, -0.06559, 0.0, -0.05262, -0.06529, 0.0, -0.05521, -0.06379, 0.0, -0.05591, -0.06342, 0.0, -0.05674, -0.06291, 0.0, -0.05746, -0.06252, 0.0, -0.05838, -0.06193, 0.0, -0.05886, -0.06167, 0.0, -0.05943, -0.06106, 0.0, -0.05933, -0.01143, 0.0, -0.05935, 0.1408, 0.0, -0.05926, 0.153, 0.0, -0.05803, 0.1523, 0.0, -0.05752, 0.1521, 0.0, -0.05717, 0.1518, 0.0, -0.0569, 0.1517, 0.0, -0.05349, 0.1497, 0.0, -0.05054, 0.1481, 0.0, -0.04868, 0.147, 0.0, -0.04721, 0.1462, 0.0, -0.04692, 0.1459, 0.0, -0.04549, 0.1452, 0.0, -0.04473, 0.1448, 0.0, -0.044, 0.1444, 0.0, -0.04362, 0.1441, 0.0, -0.04326, 0.144, 0.0, -0.04287, 0.1437, 0.0, -0.04252, 0.1436, 0.0, -0.04162, 0.143, 0.0, -0.04096, 0.1427, 0.0, -0.04054, 0.1423, 0.0, -0.04016, 0.1422, 0.0, -0.03976, 0.1419, 0.0, -0.03938, 0.1418, 0.0, -0.03899, 0.1414, 0.0, -0.03865, 0.1413, 0.0, -0.03814, 0.141, 0.0, -0.03781, 0.1409, 0.0, -0.03744, 0.1406, 0.0, -0.03705, 0.1405, 0.0, -0.03674, 0.1402, 0.0, -0.03598, 0.1398, 0.0, -0.03509, 0.1392, 0.0, -0.03471, 0.1391, 0.0, -0.03441, 0.1389, 0.0, -0.03382, 0.1385, 0.0, -0.03341, 0.1383, 0.0, -0.03233, 0.1377, 0.0, -0.03141, 0.1371, 0.0, -0.03071, 0.1368, 0.0, -0.03031, 0.1365, 0.0, -0.02864, 0.1356, 0.0, -0.02754, 0.1349, 0.0, -0.02678, 0.1346, 0.0, -0.02584, 0.134, 0.0, -0.02549, 0.1338, 0.0, -0.02487, 0.1334, 0.0, -0.02441, 0.1333, 0.0, -0.02411, 0.133, 0.0, -0.02351, 0.1327, 0.0, -0.02284, 0.1323, 0.0, -0.02229, 0.132, 0.0, -0.02174, 0.1316, 0.0, -0.02131, 0.1315, 0.0, -0.021, 0.1312, 0.0, -0.02041, 0.1309, 0.0, -0.01974, 0.1305, 0.0, -0.01918, 0.1302, 0.0, -0.01863, 0.1298, 0.0, -0.01821, 0.1297, 0.0, -0.0179, 0.1294, 0.0, -0.01714, 0.129, 0.0, -0.01624, 0.1285, 0.0, -0.01586, 0.1284, 0.0, -0.01557, 0.1281, 0.0, -0.01498, 0.1278, 0.0, -0.01414, 0.1273, 0.0, -0.01342, 0.1269, 0.0, -0.01266, 0.1264, 0.0, -0.01266, 0.0851, 0.0, -0.01277, 0.07283, 0.0, -0.01252, 0.07241, 0.0, -0.01244, 0.02248, 0.0, -0.01279, 0.01906, 0.0, -0.01222, 0.01858, 0.0, -0.01154, 0.01818, 0.0, -0.0101, 0.01733, 0.0, -0.009209, 0.01685, 0.0, -0.007916, 0.01609, 0.0, -0.006031, 0.01504, 0.0, -0.005031, 0.01445, 0.0, -0.003005, 0.0133, 0.0, -0.001893, 0.01266, 0.0, 0.003483, 0.009602, 0.0, 0.007492, 0.007314, 0.0, 0.009714, 0.006051, 0.0, 0.0106, 0.005541, 0.0, 0.01282, 0.004278, 0.0, 0.0137, 0.003768, 0.0, 0.01592, 0.002505, 0.0, 0.0168, 0.001995, 0.0, 0.03002, -0.005561, 0.0, 0.03417, -0.007944, 0.0, 0.03467, -0.007559, 0.0, 0.03467, 0.03715, 0.0, 0.03487, 0.04527, 0.0, 0.04219, 0.04111, 0.0, 0.04441, 0.03985, 0.0, 0.04529, 0.03934, 0.0, 0.04751, 0.03807, 0.0, 0.04839, 0.03756, 0.0, 0.05062, 0.0363, 0.0, 0.05174, 0.03564, 0.0, 0.06137, 0.03017, 0.0, 0.06256, 0.02948, 0.0, 0.06769, 0.02657, 0.0, 0.07074, 0.02481, 0.0, 0.07191, 0.02416, 0.0, 0.07384, 0.02304, 0.0, 0.07509, 0.02236, 0.0, 0.07566, 0.02199, 0.0, 0.07616, 0.02172, 0.0, 0.07698, 0.02125, 0.0, 0.0779, 0.02076, 0.0, 0.07868, 0.02027, 0.0, 0.07927, 0.01995, 0.0, 0.08008, 0.01946, 0.0, 0.08139, 0.01876, 0.0, 0.08117, -0.05815, 0.0, 0.08085, -0.08871, 0.0, 0.07935, -0.08959, 0.0, 0.07837, -0.09021, 0.0, 0.077, -0.09092, 0.0, 0.07527, -0.09198, 0.0, 0.07395, -0.09267, 0.0, 0.07115, -0.09432, 0.0, 0.07048, -0.09468, 0.0, 0.06962, -0.09517, 0.0, 0.06882, -0.09561, 0.0, 0.06813, -0.09604, 0.0, 0.06738, -0.09641, 0.0, 0.06634, -0.09704, 0.0, 0.06583, -0.09732, 0.0, 0.06507, -0.09778, 0.0, 0.06422, -0.09823, 0.0, 0.0619, -0.0996, 0.0, 0.06134, -0.09989, 0.0, 0.05983, -0.1008, 0.0, 0.05793, -0.1019, 0.0, 0.05668, -0.1026, 0.0, 0.05482, -0.1036, 0.0, 0.05355, -0.1044, 0.0, 0.05078, -0.1059, 0.0, 0.04945, -0.1067, 0.0, 0.04768, -0.1077, 0.0, 0.04634, -0.1085, 0.0, 0.04464, -0.1094, 0.0, 0.04313, -0.1103, 0.0, 0.04153, -0.1112, 0.0, 0.04004, -0.1121, 0.0, 0.03827, -0.1131, 0.0, 0.0367, -0.114, 0.0, 0.0354, -0.1147, 0.0, 0.03455, -0.1154, 0.0, 0.03456, -0.08831, 0.0])
_sp.use_cyclic_u = True
cu_path189_001.materials.append(mat_material_001)
cu_path189_001.extrude = 0.024
cu_path189_001.bevel_depth = 0.002
cu_path189_001.fill_mode = 'BOTH'

# ---- objects
ob_path189 = bpy.data.objects.new('path189', me_path189)
ob_path189_001 = bpy.data.objects.new('path189.001', cu_path189_001)

# ---- transforms, parenting, visibility, modifiers, constraints
ob_path189.location = (0.0, 0.0, 0.03643)
_vg = ob_path189.vertex_groups.new(name='REST')
_vg = ob_path189.vertex_groups.new(name='Face')
_vg = ob_path189.vertex_groups.new(name='Back')
ob_path189_001.location = (0.0, 0.0, 11.03)
ob_path189_001.rotation_euler = (1.571, -4.371e-08, 0.0)
ob_path189_001.scale = (98.16, 98.16, 98.16)
ob_path189_001.hide_render = True

# ---- collection membership
col_drawing_svg.objects.link(ob_path189)
col_duplicate.objects.link(ob_path189_001)

# ---- scene / render settings (as saved in the file)
scene.frame_start = 1; scene.frame_end = 125; scene.frame_set(61)
scene.render.engine = 'BLENDER_EEVEE_NEXT'
bpy.context.view_layer.update()

# ---- added for rendering (the .blend has no active camera): camera
cam_auto = bpy.data.cameras.new('AutoCamera')
cam_auto.lens = 50.0
cam_auto.sensor_width = 36.0
cam_auto.clip_end = 1000.0
ob_auto_camera = bpy.data.objects.new('AutoCamera', cam_auto)
scene.collection.objects.link(ob_auto_camera)
ob_auto_camera.location = (1.14611, -1.32406, 1.41198)
ob_auto_camera.rotation_euler = (1.09748, -7.21219e-08, 0.694738)
scene.camera = ob_auto_camera
bpy.context.view_layer.update()

